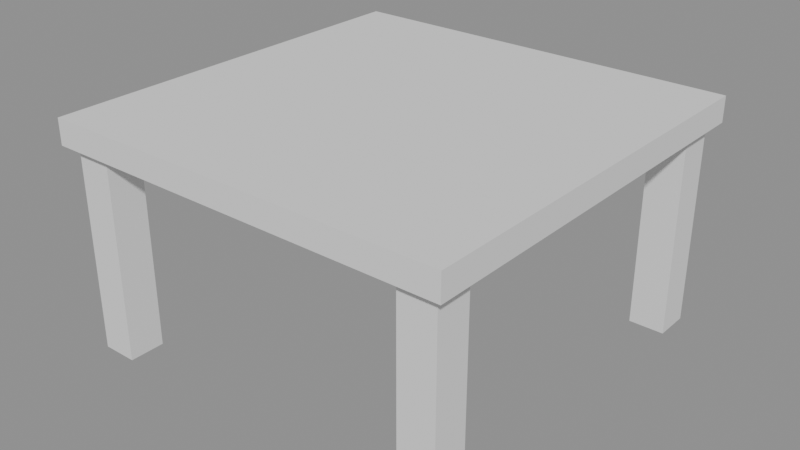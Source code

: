 # Source: p0081.blend  (saved by Blender 4.5.90; exported with 4.5.12 LTS)
import bpy
from mathutils import Matrix  # noqa: F401  (used for matrix-valued properties, if any)

bpy.ops.wm.read_factory_settings(use_empty=True)
scene = bpy.context.scene
scene.name = 'Scene'

# ---- collections
col_asset_p0081 = bpy.data.collections.new('Asset_p0081'); scene.collection.children.link(col_asset_p0081)

# ---- meshes
me_cube_001 = bpy.data.meshes.new('Cube.001')
me_cube_001.from_pydata([(-0.5, -0.5, -0.5), (-0.5, -0.5, 0.5), (-0.5, 0.5, -0.5), (-0.5, 0.5, 0.5), (0.5, -0.5, -0.5), (0.5, -0.5, 0.5), (0.5, 0.5, -0.5), (0.5, 0.5, 0.5)], [], [(0, 1, 3, 2), (2, 3, 7, 6), (6, 7, 5, 4), (4, 5, 1, 0), (2, 6, 4, 0), (7, 3, 1, 5)])
_uv = me_cube_001.uv_layers.new(name='UVMap')
_uv.uv.foreach_set('vector', [0.375, 0.0, 0.625, 0.0, 0.625, 0.25, 0.375, 0.25, 0.375, 0.25, 0.625, 0.25, 0.625, 0.5, 0.375, 0.5, 0.375, 0.5, 0.625, 0.5, 0.625, 0.75, 0.375, 0.75, 0.375, 0.75, 0.625, 0.75, 0.625, 1.0, 0.375, 1.0, 0.125, 0.5, 0.375, 0.5, 0.375, 0.75, 0.125, 0.75, 0.625, 0.5, 0.875, 0.5, 0.875, 0.75, 0.625, 0.75])
me_cube_001.update()
me_cube_002 = bpy.data.meshes.new('Cube.002')
me_cube_002.from_pydata([(-0.5, -0.5, -0.5), (-0.5, -0.5, 0.5), (-0.5, 0.5, -0.5), (-0.5, 0.5, 0.5), (0.5, -0.5, -0.5), (0.5, -0.5, 0.5), (0.5, 0.5, -0.5), (0.5, 0.5, 0.5)], [], [(0, 1, 3, 2), (2, 3, 7, 6), (6, 7, 5, 4), (4, 5, 1, 0), (2, 6, 4, 0), (7, 3, 1, 5)])
_uv = me_cube_002.uv_layers.new(name='UVMap')
_uv.uv.foreach_set('vector', [0.375, 0.0, 0.625, 0.0, 0.625, 0.25, 0.375, 0.25, 0.375, 0.25, 0.625, 0.25, 0.625, 0.5, 0.375, 0.5, 0.375, 0.5, 0.625, 0.5, 0.625, 0.75, 0.375, 0.75, 0.375, 0.75, 0.625, 0.75, 0.625, 1.0, 0.375, 1.0, 0.125, 0.5, 0.375, 0.5, 0.375, 0.75, 0.125, 0.75, 0.625, 0.5, 0.875, 0.5, 0.875, 0.75, 0.625, 0.75])
me_cube_002.update()
me_cube_003 = bpy.data.meshes.new('Cube.003')
me_cube_003.from_pydata([(-0.5, -0.5, -0.5), (-0.5, -0.5, 0.5), (-0.5, 0.5, -0.5), (-0.5, 0.5, 0.5), (0.5, -0.5, -0.5), (0.5, -0.5, 0.5), (0.5, 0.5, -0.5), (0.5, 0.5, 0.5)], [], [(0, 1, 3, 2), (2, 3, 7, 6), (6, 7, 5, 4), (4, 5, 1, 0), (2, 6, 4, 0), (7, 3, 1, 5)])
_uv = me_cube_003.uv_layers.new(name='UVMap')
_uv.uv.foreach_set('vector', [0.375, 0.0, 0.625, 0.0, 0.625, 0.25, 0.375, 0.25, 0.375, 0.25, 0.625, 0.25, 0.625, 0.5, 0.375, 0.5, 0.375, 0.5, 0.625, 0.5, 0.625, 0.75, 0.375, 0.75, 0.375, 0.75, 0.625, 0.75, 0.625, 1.0, 0.375, 1.0, 0.125, 0.5, 0.375, 0.5, 0.375, 0.75, 0.125, 0.75, 0.625, 0.5, 0.875, 0.5, 0.875, 0.75, 0.625, 0.75])
me_cube_003.update()
me_cube_004 = bpy.data.meshes.new('Cube.004')
me_cube_004.from_pydata([(-0.5, -0.5, -0.5), (-0.5, -0.5, 0.5), (-0.5, 0.5, -0.5), (-0.5, 0.5, 0.5), (0.5, -0.5, -0.5), (0.5, -0.5, 0.5), (0.5, 0.5, -0.5), (0.5, 0.5, 0.5)], [], [(0, 1, 3, 2), (2, 3, 7, 6), (6, 7, 5, 4), (4, 5, 1, 0), (2, 6, 4, 0), (7, 3, 1, 5)])
_uv = me_cube_004.uv_layers.new(name='UVMap')
_uv.uv.foreach_set('vector', [0.375, 0.0, 0.625, 0.0, 0.625, 0.25, 0.375, 0.25, 0.375, 0.25, 0.625, 0.25, 0.625, 0.5, 0.375, 0.5, 0.375, 0.5, 0.625, 0.5, 0.625, 0.75, 0.375, 0.75, 0.375, 0.75, 0.625, 0.75, 0.625, 1.0, 0.375, 1.0, 0.125, 0.5, 0.375, 0.5, 0.375, 0.75, 0.125, 0.75, 0.625, 0.5, 0.875, 0.5, 0.875, 0.75, 0.625, 0.75])
me_cube_004.update()
me_cube = bpy.data.meshes.new('Cube')
me_cube.from_pydata([(-0.5, -0.5, -0.5), (-0.5, -0.5, 0.5), (-0.5, 0.5, -0.5), (-0.5, 0.5, 0.5), (0.5, -0.5, -0.5), (0.5, -0.5, 0.5), (0.5, 0.5, -0.5), (0.5, 0.5, 0.5)], [], [(0, 1, 3, 2), (2, 3, 7, 6), (6, 7, 5, 4), (4, 5, 1, 0), (2, 6, 4, 0), (7, 3, 1, 5)])
_uv = me_cube.uv_layers.new(name='UVMap')
_uv.uv.foreach_set('vector', [0.375, 0.0, 0.625, 0.0, 0.625, 0.25, 0.375, 0.25, 0.375, 0.25, 0.625, 0.25, 0.625, 0.5, 0.375, 0.5, 0.375, 0.5, 0.625, 0.5, 0.625, 0.75, 0.375, 0.75, 0.375, 0.75, 0.625, 0.75, 0.625, 1.0, 0.375, 1.0, 0.125, 0.5, 0.375, 0.5, 0.375, 0.75, 0.125, 0.75, 0.625, 0.5, 0.875, 0.5, 0.875, 0.75, 0.625, 0.75])
me_cube.update()

# ---- objects
ob_patamesa_1 = bpy.data.objects.new('PataMesa_1', me_cube_001)
ob_patamesa_2 = bpy.data.objects.new('PataMesa_2', me_cube_002)
ob_patamesa_3 = bpy.data.objects.new('PataMesa_3', me_cube_003)
ob_patamesa_4 = bpy.data.objects.new('PataMesa_4', me_cube_004)
ob_tableromesa = bpy.data.objects.new('TableroMesa', me_cube)

# ---- transforms, parenting, visibility, modifiers, constraints
ob_patamesa_1.location = (0.345, 0.345, 0.2)
ob_patamesa_1.scale = (0.07, 0.07, 0.4)
ob_patamesa_2.location = (-0.345, 0.345, 0.2)
ob_patamesa_2.scale = (0.07, 0.07, 0.4)
ob_patamesa_3.location = (0.345, -0.345, 0.2)
ob_patamesa_3.scale = (0.07, 0.07, 0.4)
ob_patamesa_4.location = (-0.345, -0.345, 0.2)
ob_patamesa_4.scale = (0.07, 0.07, 0.4)
ob_tableromesa.location = (0.0, 0.0, 0.425)
ob_tableromesa.scale = (0.8, 0.8, 0.05)

# ---- collection membership
col_asset_p0081.objects.link(ob_patamesa_1)
col_asset_p0081.objects.link(ob_patamesa_2)
col_asset_p0081.objects.link(ob_patamesa_3)
col_asset_p0081.objects.link(ob_patamesa_4)
col_asset_p0081.objects.link(ob_tableromesa)

# ---- scene / render settings (as saved in the file)
scene.frame_start = 1; scene.frame_end = 250; scene.frame_set(1)
scene.render.engine = 'BLENDER_EEVEE_NEXT'
bpy.context.view_layer.update()

# ---- added for rendering (the .blend has no active camera and no usable light): camera, sun + grey world if the file has none
cam_auto = bpy.data.cameras.new('AutoCamera')
cam_auto.lens = 50.0
cam_auto.sensor_width = 36.0
cam_auto.clip_end = 1000.0
ob_auto_camera = bpy.data.objects.new('AutoCamera', cam_auto)
scene.collection.objects.link(ob_auto_camera)
ob_auto_camera.location = (1.12653, -1.35184, 1.12623)
ob_auto_camera.rotation_euler = (1.09748, -7.21219e-08, 0.694738)
scene.camera = ob_auto_camera
light_auto_sun = bpy.data.lights.new('AutoSun', 'SUN')
light_auto_sun.energy = 3.0
light_auto_sun.angle = 0.0523599
ob_auto_sun = bpy.data.objects.new('AutoSun', light_auto_sun)
scene.collection.objects.link(ob_auto_sun)
ob_auto_sun.rotation_euler = (0.872665, 0.174533, 0.523599)
if scene.world is None:
    world_auto = bpy.data.worlds.new('AutoWorld')
    world_auto.color = (0.3, 0.3, 0.3)
    scene.world = world_auto
bpy.context.view_layer.update()
